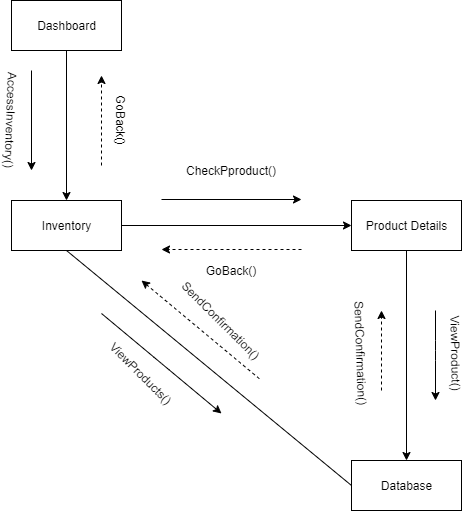

The diagram above was exported from draw.io. Its source (the exported page's mxGraphModel, read from the mxfile embedded in the PNG):
<mxGraphModel dx="1422" dy="745" grid="1" gridSize="10" guides="1" tooltips="1" connect="1" arrows="1" fold="1" page="1" pageScale="1" pageWidth="1169" pageHeight="826" background="#ffffff" math="0" shadow="0">
  <root>
    <mxCell id="0" />
    <mxCell id="1" parent="0" />
    <mxCell id="tXsKy_BSukOA7Iaz-a36-109" style="edgeStyle=orthogonalEdgeStyle;rounded=0;jumpStyle=sharp;orthogonalLoop=1;jettySize=auto;html=1;exitX=0.5;exitY=1;exitDx=0;exitDy=0;startArrow=none;startFill=0;endArrow=classic;endFill=1;strokeColor=#000000;" edge="1" parent="1" source="tXsKy_BSukOA7Iaz-a36-107" target="tXsKy_BSukOA7Iaz-a36-108">
      <mxGeometry relative="1" as="geometry" />
    </mxCell>
    <mxCell id="tXsKy_BSukOA7Iaz-a36-107" value="Dashboard" style="html=1;strokeColor=#000000;" vertex="1" parent="1">
      <mxGeometry x="140" y="50" width="110" height="50" as="geometry" />
    </mxCell>
    <mxCell id="tXsKy_BSukOA7Iaz-a36-116" style="edgeStyle=orthogonalEdgeStyle;rounded=0;jumpStyle=sharp;orthogonalLoop=1;jettySize=auto;html=1;exitX=1;exitY=0.5;exitDx=0;exitDy=0;entryX=0;entryY=0.5;entryDx=0;entryDy=0;startArrow=none;startFill=0;endArrow=classic;endFill=1;strokeColor=#000000;" edge="1" parent="1" source="tXsKy_BSukOA7Iaz-a36-108" target="tXsKy_BSukOA7Iaz-a36-115">
      <mxGeometry relative="1" as="geometry" />
    </mxCell>
    <mxCell id="tXsKy_BSukOA7Iaz-a36-108" value="Inventory" style="html=1;strokeColor=#000000;" vertex="1" parent="1">
      <mxGeometry x="140" y="250" width="110" height="50" as="geometry" />
    </mxCell>
    <mxCell id="tXsKy_BSukOA7Iaz-a36-110" value="" style="endArrow=classic;html=1;strokeColor=#000000;" edge="1" parent="1">
      <mxGeometry width="50" height="50" relative="1" as="geometry">
        <mxPoint x="160" y="120" as="sourcePoint" />
        <mxPoint x="160" y="220" as="targetPoint" />
      </mxGeometry>
    </mxCell>
    <mxCell id="tXsKy_BSukOA7Iaz-a36-112" value="AccessInventory()" style="text;html=1;strokeColor=none;fillColor=none;align=center;verticalAlign=middle;whiteSpace=wrap;rounded=0;rotation=92;" vertex="1" parent="1">
      <mxGeometry x="120" y="160" width="40" height="20" as="geometry" />
    </mxCell>
    <mxCell id="tXsKy_BSukOA7Iaz-a36-113" value="" style="endArrow=classic;html=1;strokeColor=#000000;dashed=1;" edge="1" parent="1">
      <mxGeometry width="50" height="50" relative="1" as="geometry">
        <mxPoint x="230" y="215" as="sourcePoint" />
        <mxPoint x="230" y="125" as="targetPoint" />
        <Array as="points">
          <mxPoint x="230" y="165" />
        </Array>
      </mxGeometry>
    </mxCell>
    <mxCell id="tXsKy_BSukOA7Iaz-a36-114" value="GoBack()" style="text;html=1;strokeColor=none;fillColor=none;align=center;verticalAlign=middle;whiteSpace=wrap;rounded=0;rotation=90;" vertex="1" parent="1">
      <mxGeometry x="230" y="160" width="40" height="20" as="geometry" />
    </mxCell>
    <mxCell id="tXsKy_BSukOA7Iaz-a36-122" style="edgeStyle=orthogonalEdgeStyle;rounded=0;jumpStyle=sharp;orthogonalLoop=1;jettySize=auto;html=1;exitX=0.5;exitY=1;exitDx=0;exitDy=0;startArrow=none;startFill=0;endArrow=classic;endFill=1;strokeColor=#000000;" edge="1" parent="1" source="tXsKy_BSukOA7Iaz-a36-115" target="tXsKy_BSukOA7Iaz-a36-121">
      <mxGeometry relative="1" as="geometry" />
    </mxCell>
    <mxCell id="tXsKy_BSukOA7Iaz-a36-115" value="Product Details" style="html=1;strokeColor=#000000;" vertex="1" parent="1">
      <mxGeometry x="480" y="250" width="110" height="50" as="geometry" />
    </mxCell>
    <mxCell id="tXsKy_BSukOA7Iaz-a36-117" value="" style="endArrow=classic;html=1;strokeColor=#000000;" edge="1" parent="1">
      <mxGeometry width="50" height="50" relative="1" as="geometry">
        <mxPoint x="290" y="249" as="sourcePoint" />
        <mxPoint x="430" y="249" as="targetPoint" />
      </mxGeometry>
    </mxCell>
    <mxCell id="tXsKy_BSukOA7Iaz-a36-118" value="CheckPproduct()" style="text;html=1;strokeColor=none;fillColor=none;align=center;verticalAlign=middle;whiteSpace=wrap;rounded=0;" vertex="1" parent="1">
      <mxGeometry x="340" y="210" width="40" height="20" as="geometry" />
    </mxCell>
    <mxCell id="tXsKy_BSukOA7Iaz-a36-119" value="" style="endArrow=classic;html=1;strokeColor=#000000;dashed=1;" edge="1" parent="1">
      <mxGeometry width="50" height="50" relative="1" as="geometry">
        <mxPoint x="430" y="299" as="sourcePoint" />
        <mxPoint x="290" y="299" as="targetPoint" />
      </mxGeometry>
    </mxCell>
    <mxCell id="tXsKy_BSukOA7Iaz-a36-120" value="GoBack()" style="text;html=1;strokeColor=none;fillColor=none;align=center;verticalAlign=middle;whiteSpace=wrap;rounded=0;" vertex="1" parent="1">
      <mxGeometry x="340" y="310" width="40" height="20" as="geometry" />
    </mxCell>
    <mxCell id="tXsKy_BSukOA7Iaz-a36-138" style="edgeStyle=none;rounded=0;jumpStyle=sharp;orthogonalLoop=1;jettySize=auto;html=1;exitX=0;exitY=0.5;exitDx=0;exitDy=0;entryX=0.5;entryY=1;entryDx=0;entryDy=0;startArrow=none;startFill=0;endArrow=none;endFill=0;strokeColor=#000000;" edge="1" parent="1" source="tXsKy_BSukOA7Iaz-a36-121" target="tXsKy_BSukOA7Iaz-a36-108">
      <mxGeometry relative="1" as="geometry" />
    </mxCell>
    <mxCell id="tXsKy_BSukOA7Iaz-a36-121" value="Database" style="html=1;strokeColor=#000000;" vertex="1" parent="1">
      <mxGeometry x="480" y="510" width="110" height="50" as="geometry" />
    </mxCell>
    <mxCell id="tXsKy_BSukOA7Iaz-a36-123" value="ViewProduct()" style="text;html=1;strokeColor=none;fillColor=none;align=center;verticalAlign=middle;whiteSpace=wrap;rounded=0;rotation=89;" vertex="1" parent="1">
      <mxGeometry x="565" y="393" width="40" height="20" as="geometry" />
    </mxCell>
    <mxCell id="tXsKy_BSukOA7Iaz-a36-124" value="" style="endArrow=classic;html=1;strokeColor=#000000;" edge="1" parent="1">
      <mxGeometry width="50" height="50" relative="1" as="geometry">
        <mxPoint x="564" y="360" as="sourcePoint" />
        <mxPoint x="564" y="450" as="targetPoint" />
        <Array as="points">
          <mxPoint x="564" y="400" />
        </Array>
      </mxGeometry>
    </mxCell>
    <mxCell id="tXsKy_BSukOA7Iaz-a36-125" value="" style="endArrow=classic;html=1;strokeColor=#000000;dashed=1;" edge="1" parent="1">
      <mxGeometry width="50" height="50" relative="1" as="geometry">
        <mxPoint x="510" y="440" as="sourcePoint" />
        <mxPoint x="510" y="360" as="targetPoint" />
      </mxGeometry>
    </mxCell>
    <mxCell id="tXsKy_BSukOA7Iaz-a36-128" value="SendConfirmation()" style="text;html=1;strokeColor=none;fillColor=none;align=center;verticalAlign=middle;whiteSpace=wrap;rounded=0;rotation=88;" vertex="1" parent="1">
      <mxGeometry x="470" y="393" width="40" height="20" as="geometry" />
    </mxCell>
    <mxCell id="tXsKy_BSukOA7Iaz-a36-141" value="" style="endArrow=none;html=1;strokeColor=#000000;startArrow=classic;startFill=1;endFill=0;dashed=1;" edge="1" parent="1">
      <mxGeometry width="50" height="50" relative="1" as="geometry">
        <mxPoint x="270" y="330" as="sourcePoint" />
        <mxPoint x="390" y="430" as="targetPoint" />
        <Array as="points">
          <mxPoint x="330" y="380" />
        </Array>
      </mxGeometry>
    </mxCell>
    <mxCell id="tXsKy_BSukOA7Iaz-a36-142" value="" style="endArrow=classic;html=1;strokeColor=#000000;" edge="1" parent="1">
      <mxGeometry width="50" height="50" relative="1" as="geometry">
        <mxPoint x="230" y="363" as="sourcePoint" />
        <mxPoint x="350" y="463" as="targetPoint" />
        <Array as="points">
          <mxPoint x="290" y="413" />
        </Array>
      </mxGeometry>
    </mxCell>
    <mxCell id="tXsKy_BSukOA7Iaz-a36-143" value="ViewProducts()" style="text;html=1;strokeColor=none;fillColor=none;align=center;verticalAlign=middle;whiteSpace=wrap;rounded=0;rotation=45;" vertex="1" parent="1">
      <mxGeometry x="250" y="413" width="40" height="20" as="geometry" />
    </mxCell>
    <mxCell id="tXsKy_BSukOA7Iaz-a36-146" value="SendConfirmation()" style="text;html=1;strokeColor=none;fillColor=none;align=center;verticalAlign=middle;whiteSpace=wrap;rounded=0;rotation=45;" vertex="1" parent="1">
      <mxGeometry x="330" y="360" width="40" height="20" as="geometry" />
    </mxCell>
  </root>
</mxGraphModel>